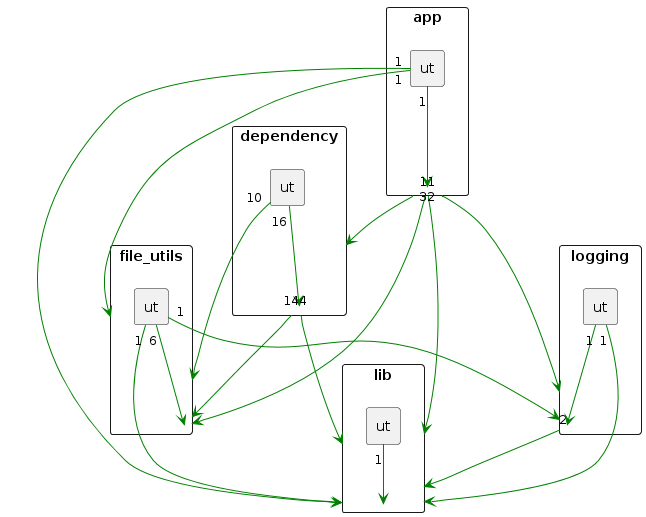

The diagram above was rendered by PlantUML. Its source (embedded in the PNG):
@startuml
scale max 730 width
rectangle "app" as app {
    rectangle "ut" as app___ut
}
rectangle "dependency" as dependency {
    rectangle "ut" as dependency___ut
}
rectangle "file_utils" as file_utils {
    rectangle "ut" as file_utils___ut
}
rectangle "lib" as lib {
    rectangle "ut" as lib___ut
}
rectangle "logging" as logging {
    rectangle "ut" as logging___ut
}

app___ut "1" -[#green]-> app
app "1" -[#green]-> dependency
app "3" -[#green]-> file_utils
app "2" -[#green]-> lib
app "1" -[#green]-> logging
app___ut "1" -[#green]-> file_utils
app___ut "1" -[#green]-> lib
dependency___ut "16" -[#green]-> dependency
dependency "14" -[#green]-> file_utils
dependency "4" -[#green]-> lib
dependency___ut "10" -[#green]-> file_utils
file_utils___ut "6" -[#green]-> file_utils
file_utils___ut "1" -[#green]-> lib
file_utils___ut "1" -[#green]-> logging
lib___ut "1" -[#green]-> lib
logging "2" -[#green]-> lib
logging___ut "1" -[#green]-> lib
logging___ut "1" -[#green]-> logging
@enduml